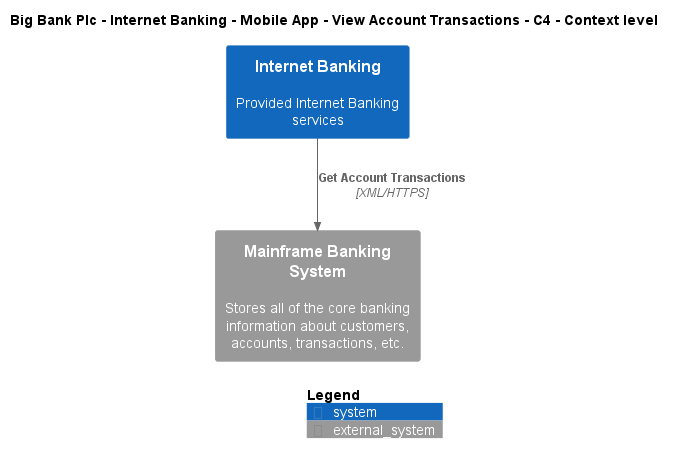

The diagram above was rendered by PlantUML. Its source (embedded in the PNG):
@startuml
!include ..\..\..\..\..\..\..\.c4s\C4_Context.puml

AddElementTag("c4interflow:lifecycle:new", $bgColor=green, $fontColor=#ffffff, $borderColor=green, $shadowing="False")
AddElementTag("c4interflow:lifecycle:changed", $bgColor=orange, $fontColor=#ffffff, $borderColor=orange, $shadowing="False")
AddElementTag("c4interflow:lifecycle:removed", $bgColor=red, $fontColor=#ffffff, $borderColor=red, $shadowing="False")

AddRelTag("c4interflow:lifecycle:new", $textColor=green, $lineColor=green)
AddRelTag("c4interflow:lifecycle:changed", $textColor=orange, $lineColor=orange)
AddRelTag("c4interflow:lifecycle:removed", $textColor=red, $lineColor=red)

SHOW_PERSON_PORTRAIT()
LAYOUT_TOP_DOWN()

skinparam linetype polyline

title Big Bank Plc - Internet Banking - Mobile App - View Account Transactions - C4 - Context level

System(BigBankPlc.SoftwareSystems.InternetBanking, "Internet Banking", "Provided Internet Banking services")
System_Ext(BigBankPlc.SoftwareSystems.MainframeBankingSystem, "Mainframe Banking System", "Stores all of the core banking information about customers, accounts, transactions, etc.")

Rel(BigBankPlc.SoftwareSystems.InternetBanking, BigBankPlc.SoftwareSystems.MainframeBankingSystem, "Get Account Transactions", "XML/HTTPS", $tags="protocol:xml/https")


SHOW_LEGEND()
@enduml